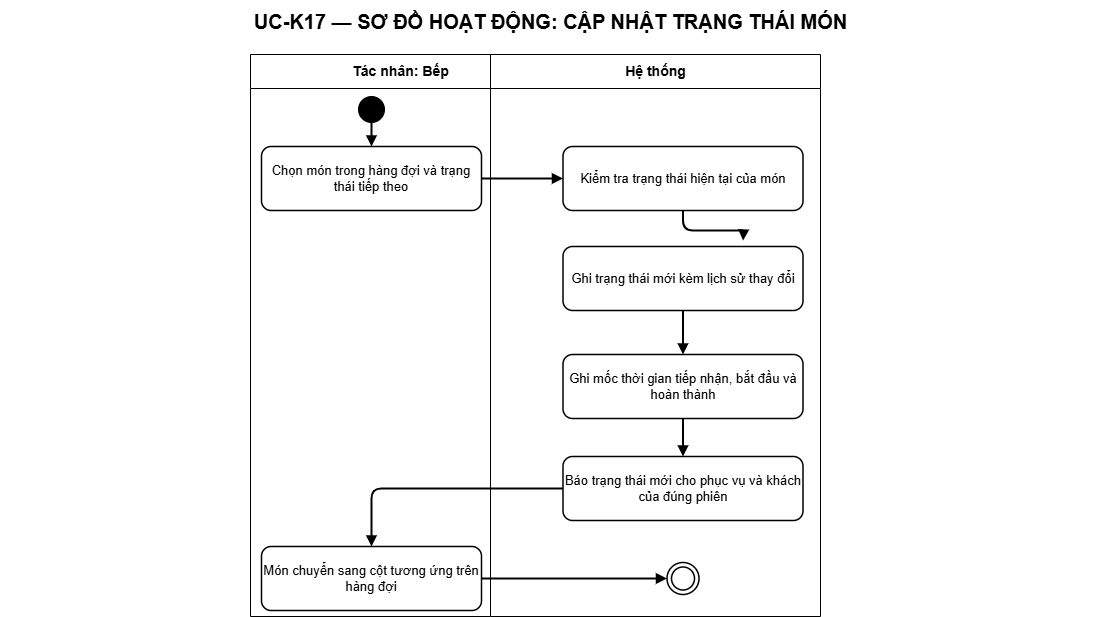

The diagram above was exported from draw.io. Its source (the exported page's mxGraphModel, read from the mxfile embedded in the PNG):
<mxGraphModel dx="2077" dy="416" grid="1" gridSize="10" guides="1" tooltips="1" connect="1" arrows="1" fold="1" page="1" pageScale="1" pageWidth="1200" pageHeight="804" background="#ffffff" math="0" shadow="0">
  <root>
    <mxCell id="0" />
    <mxCell id="1" parent="0" />
    <mxCell id="title" value="UC-K17 — SƠ ĐỒ HOẠT ĐỘNG: CẬP NHẬT TRẠNG THÁI MÓN" style="text;html=1;align=center;verticalAlign=middle;fontSize=20;fontStyle=1;strokeColor=none;fillColor=none;fontColor=#000000;" parent="1" vertex="1">
      <mxGeometry x="-190" y="14" width="1100" height="42" as="geometry" />
    </mxCell>
    <mxCell id="actor-lane" value="Tác nhân: Bếp" style="swimlane;html=1;horizontal=1;startSize=34;fillColor=#ffffff;swimlaneFillColor=#ffffff;strokeColor=#000000;fontColor=#000000;fontStyle=1;fontSize=14;" parent="1" vertex="1">
      <mxGeometry x="60" y="68" width="300" height="562" as="geometry" />
    </mxCell>
    <mxCell id="step-1" value="Chọn món trong hàng đợi và trạng thái tiếp theo" style="rounded=1;whiteSpace=wrap;html=1;fillColor=#ffffff;strokeColor=#000000;strokeWidth=1.5;fontColor=#000000;fontSize=13;" parent="actor-lane" vertex="1">
      <mxGeometry x="11" y="92" width="220" height="64" as="geometry" />
    </mxCell>
    <mxCell id="step-7" value="Món chuyển sang cột tương ứng trên hàng đợi" style="rounded=1;whiteSpace=wrap;html=1;fillColor=#ffffff;strokeColor=#000000;strokeWidth=1.5;fontColor=#000000;fontSize=13;" parent="actor-lane" vertex="1">
      <mxGeometry x="11" y="492" width="220" height="64" as="geometry" />
    </mxCell>
    <mxCell id="system-lane" value="Hệ thống" style="swimlane;html=1;horizontal=1;startSize=34;fillColor=#ffffff;swimlaneFillColor=#ffffff;strokeColor=#000000;fontColor=#000000;fontStyle=1;fontSize=14;" parent="1" vertex="1">
      <mxGeometry x="300" y="68" width="330" height="562" as="geometry" />
    </mxCell>
    <mxCell id="step-2" value="Kiểm tra trạng thái hiện tại của món" style="rounded=1;whiteSpace=wrap;html=1;fillColor=#ffffff;strokeColor=#000000;strokeWidth=1.5;fontColor=#000000;fontSize=13;" parent="system-lane" vertex="1">
      <mxGeometry x="72.5" y="92" width="240" height="64" as="geometry" />
    </mxCell>
    <mxCell id="step-4" value="Ghi trạng thái mới kèm lịch sử thay đổi" style="rounded=1;whiteSpace=wrap;html=1;fillColor=#ffffff;strokeColor=#000000;strokeWidth=1.5;fontColor=#000000;fontSize=13;" parent="system-lane" vertex="1">
      <mxGeometry x="72.5" y="192" width="240" height="64" as="geometry" />
    </mxCell>
    <mxCell id="step-5" value="Ghi mốc thời gian tiếp nhận, bắt đầu và hoàn thành" style="rounded=1;whiteSpace=wrap;html=1;fillColor=#ffffff;strokeColor=#000000;strokeWidth=1.5;fontColor=#000000;fontSize=13;" parent="system-lane" vertex="1">
      <mxGeometry x="72.5" y="300" width="240" height="64" as="geometry" />
    </mxCell>
    <mxCell id="step-6" value="Báo trạng thái mới cho phục vụ và khách của đúng phiên" style="rounded=1;whiteSpace=wrap;html=1;fillColor=#ffffff;strokeColor=#000000;strokeWidth=1.5;fontColor=#000000;fontSize=13;" parent="system-lane" vertex="1">
      <mxGeometry x="72.5" y="402" width="240" height="64" as="geometry" />
    </mxCell>
    <mxCell id="end" value="" style="ellipse;shape=doubleEllipse;html=1;aspect=fixed;fillColor=#ffffff;strokeColor=#000000;strokeWidth=1.5;" parent="system-lane" vertex="1">
      <mxGeometry x="176.5" y="508" width="32" height="32" as="geometry" />
    </mxCell>
    <mxCell id="start" value="" style="ellipse;html=1;aspect=fixed;fillColor=#000000;strokeColor=#000000;" parent="1" vertex="1">
      <mxGeometry x="168" y="110" width="26" height="26" as="geometry" />
    </mxCell>
    <mxCell id="edge-1" value="" style="edgeStyle=orthogonalEdgeStyle;rounded=1;orthogonalLoop=1;jettySize=auto;html=1;endArrow=block;endFill=1;strokeWidth=2" parent="1" source="start" target="step-1" edge="1">
      <mxGeometry relative="1" as="geometry" />
    </mxCell>
    <mxCell id="edge-2" value="" style="edgeStyle=orthogonalEdgeStyle;rounded=1;orthogonalLoop=1;jettySize=auto;html=1;endArrow=block;endFill=1;strokeWidth=2" parent="1" source="step-1" target="step-2" edge="1">
      <mxGeometry relative="1" as="geometry" />
    </mxCell>
    <mxCell id="edge-3" value="" style="edgeStyle=orthogonalEdgeStyle;rounded=1;orthogonalLoop=1;jettySize=auto;html=1;endArrow=block;endFill=1;strokeWidth=2" parent="1" source="step-2" edge="1">
      <mxGeometry relative="1" as="geometry">
        <mxPoint x="552.5999999999999" y="254.0302702702702" as="targetPoint" />
      </mxGeometry>
    </mxCell>
    <mxCell id="edge-7" value="" style="edgeStyle=orthogonalEdgeStyle;rounded=1;orthogonalLoop=1;jettySize=auto;html=1;endArrow=block;endFill=1;strokeWidth=2" parent="1" source="step-4" target="step-5" edge="1">
      <mxGeometry relative="1" as="geometry" />
    </mxCell>
    <mxCell id="edge-8" value="" style="edgeStyle=orthogonalEdgeStyle;rounded=1;orthogonalLoop=1;jettySize=auto;html=1;endArrow=block;endFill=1;strokeWidth=2" parent="1" source="step-5" target="step-6" edge="1">
      <mxGeometry relative="1" as="geometry" />
    </mxCell>
    <mxCell id="edge-9" value="" style="edgeStyle=orthogonalEdgeStyle;rounded=1;orthogonalLoop=1;jettySize=auto;html=1;endArrow=block;endFill=1;strokeWidth=2" parent="1" source="step-6" target="step-7" edge="1">
      <mxGeometry relative="1" as="geometry" />
    </mxCell>
    <mxCell id="edge-10" value="" style="edgeStyle=orthogonalEdgeStyle;rounded=1;orthogonalLoop=1;jettySize=auto;html=1;endArrow=block;endFill=1;strokeWidth=2" parent="1" source="step-7" target="end" edge="1">
      <mxGeometry relative="1" as="geometry" />
    </mxCell>
  </root>
</mxGraphModel>